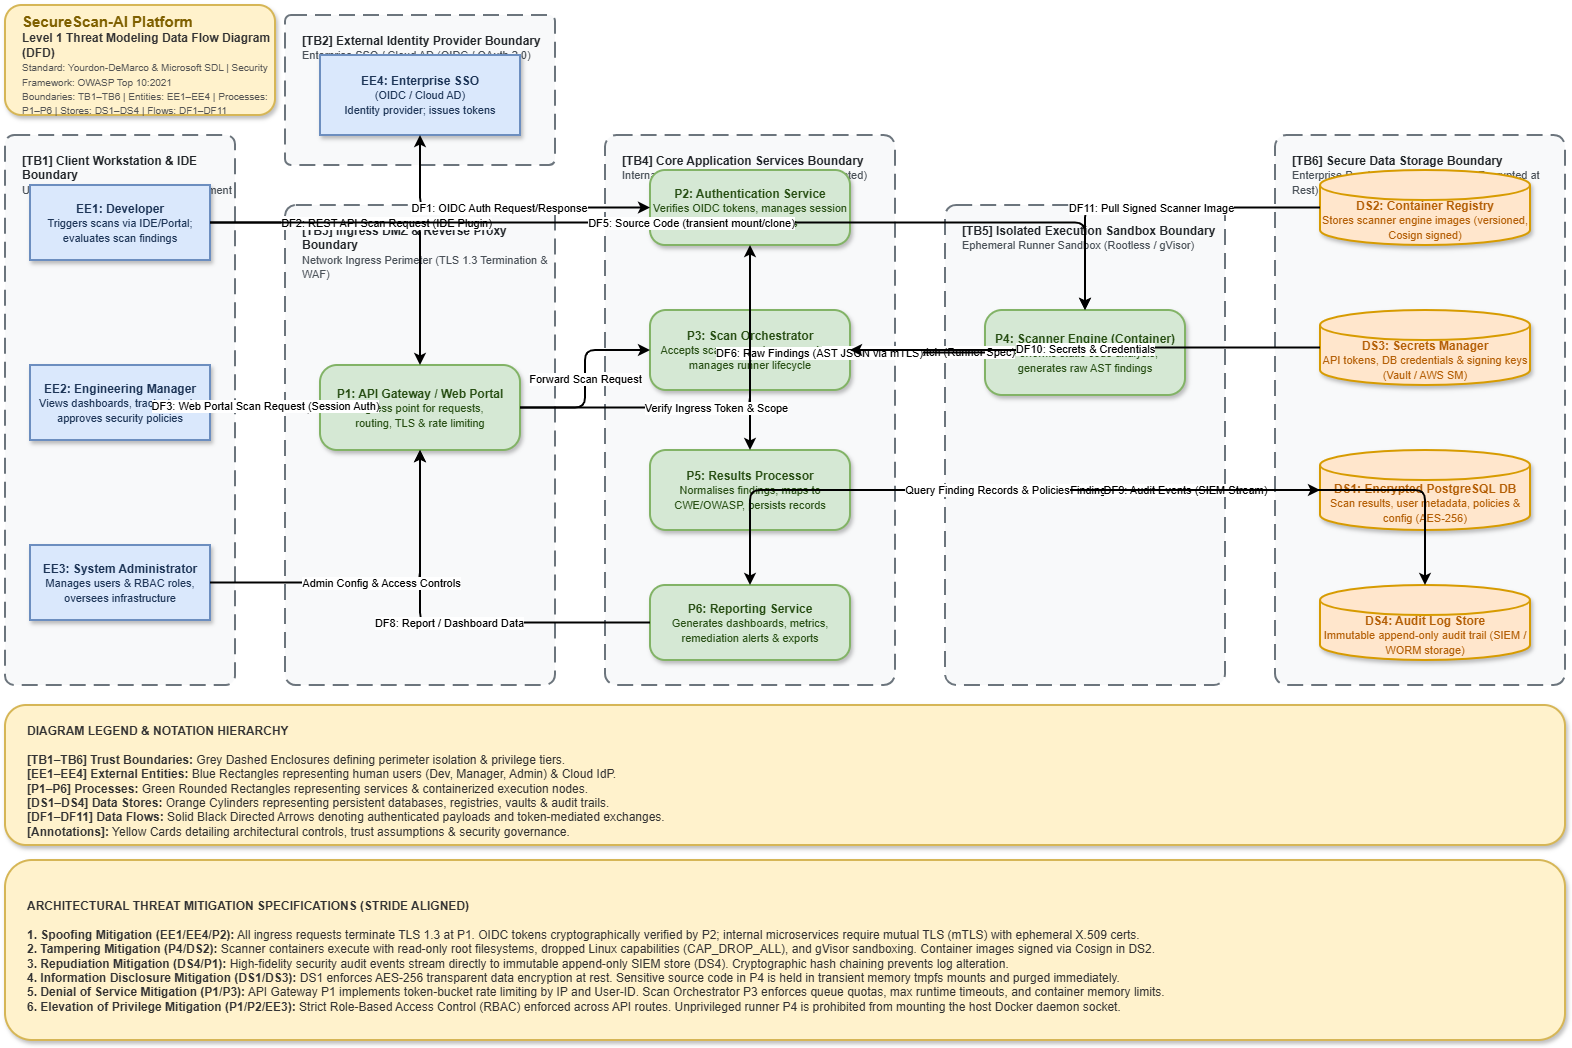

The diagram above was exported from draw.io. Its source (the exported page's mxGraphModel, read from the mxfile embedded in the PNG):
<mxGraphModel dx="2020" dy="1061" grid="1" gridSize="10" guides="1" tooltips="1" connect="1" arrows="1" fold="1" page="1" pageScale="1" pageWidth="1654" pageHeight="1169" background="#ffffff" math="0" shadow="0">
  <root>
    <mxCell id="0" />
    <mxCell id="layer-tb" parent="0" value="1-Trust-Boundaries" />
    <mxCell id="tb1" parent="layer-tb" style="rounded=1;whiteSpace=wrap;html=1;dashed=1;dashPattern=8 4;strokeWidth=2;fillColor=#f8f9fa;strokeColor=#6c757d;fontColor=#212529;verticalAlign=top;align=left;spacingLeft=15;spacingTop=12;arcSize=4;" value="&lt;b&gt;[TB1] Client Workstation &amp;amp; IDE Boundary&lt;/b&gt;&lt;br&gt;&lt;font style=&quot;font-size: 11px; color: #495057;&quot;&gt;Untrusted Developer &amp;amp; Admin Environment&lt;/font&gt;" vertex="1">
      <mxGeometry height="550" width="230" x="50" y="170" as="geometry" />
    </mxCell>
    <mxCell id="tb2" parent="layer-tb" style="rounded=1;whiteSpace=wrap;html=1;dashed=1;dashPattern=8 4;strokeWidth=2;fillColor=#f8f9fa;strokeColor=#6c757d;fontColor=#212529;verticalAlign=top;align=left;spacingLeft=15;spacingTop=12;arcSize=4;" value="&lt;b&gt;[TB2] External Identity Provider Boundary&lt;/b&gt;&lt;br&gt;&lt;font style=&quot;font-size: 11px; color: #495057;&quot;&gt;Enterprise SSO / Cloud AD (OIDC / OAuth 2.0)&lt;/font&gt;" vertex="1">
      <mxGeometry height="150" width="270" x="330" y="50" as="geometry" />
    </mxCell>
    <mxCell id="tb3" parent="layer-tb" style="rounded=1;whiteSpace=wrap;html=1;dashed=1;dashPattern=8 4;strokeWidth=2;fillColor=#f8f9fa;strokeColor=#6c757d;fontColor=#212529;verticalAlign=top;align=left;spacingLeft=15;spacingTop=12;arcSize=4;" value="&lt;b&gt;[TB3] Ingress DMZ &amp;amp; Reverse Proxy Boundary&lt;/b&gt;&lt;br&gt;&lt;font style=&quot;font-size: 11px; color: #495057;&quot;&gt;Network Ingress Perimeter (TLS 1.3 Termination &amp;amp; WAF)&lt;/font&gt;" vertex="1">
      <mxGeometry height="480" width="270" x="330" y="240" as="geometry" />
    </mxCell>
    <mxCell id="tb4" parent="layer-tb" style="rounded=1;whiteSpace=wrap;html=1;dashed=1;dashPattern=8 4;strokeWidth=2;fillColor=#f8f9fa;strokeColor=#6c757d;fontColor=#212529;verticalAlign=top;align=left;spacingLeft=15;spacingTop=12;arcSize=4;" value="&lt;b&gt;[TB4] Core Application Services Boundary&lt;/b&gt;&lt;br&gt;&lt;font style=&quot;font-size: 11px; color: #495057;&quot;&gt;Internal Microservices Tier (Mutual TLS Protected)&lt;/font&gt;" vertex="1">
      <mxGeometry height="550" width="290" x="650" y="170" as="geometry" />
    </mxCell>
    <mxCell id="tb5" parent="layer-tb" style="rounded=1;whiteSpace=wrap;html=1;dashed=1;dashPattern=8 4;strokeWidth=2;fillColor=#f8f9fa;strokeColor=#6c757d;fontColor=#212529;verticalAlign=top;align=left;spacingLeft=15;spacingTop=12;arcSize=4;" value="&lt;b&gt;[TB5] Isolated Execution Sandbox Boundary&lt;/b&gt;&lt;br&gt;&lt;font style=&quot;font-size: 11px; color: #495057;&quot;&gt;Ephemeral Runner Sandbox (Rootless / gVisor)&lt;/font&gt;" vertex="1">
      <mxGeometry height="480" width="280" x="990" y="240" as="geometry" />
    </mxCell>
    <mxCell id="tb6" parent="layer-tb" style="rounded=1;whiteSpace=wrap;html=1;dashed=1;dashPattern=8 4;strokeWidth=2;fillColor=#f8f9fa;strokeColor=#6c757d;fontColor=#212529;verticalAlign=top;align=left;spacingLeft=15;spacingTop=12;arcSize=4;" value="&lt;b&gt;[TB6] Secure Data Storage Boundary&lt;/b&gt;&lt;br&gt;&lt;font style=&quot;font-size: 11px; color: #495057;&quot;&gt;Enterprise Persistence Tier (AES-256 Encrypted at Rest)&lt;/font&gt;" vertex="1">
      <mxGeometry height="550" width="290" x="1320" y="170" as="geometry" />
    </mxCell>
    <mxCell id="layer-ee" parent="0" value="2-External-Entities" />
    <mxCell id="ee1" parent="layer-ee" style="shape=rectangle;whiteSpace=wrap;html=1;fillColor=#dae8fc;strokeColor=#6c8ebf;fontColor=#1d3557;strokeWidth=2;shadow=1;fontStyle=0;rounded=0;" value="&lt;b&gt;EE1: Developer&lt;/b&gt;&lt;br&gt;&lt;font style=&quot;font-size: 11px; font-weight: normal;&quot;&gt;Triggers scans via IDE/Portal;&lt;br&gt;evaluates scan findings&lt;/font&gt;" vertex="1">
      <mxGeometry height="75" width="180" x="75" y="220" as="geometry" />
    </mxCell>
    <mxCell id="ee2" parent="layer-ee" style="shape=rectangle;whiteSpace=wrap;html=1;fillColor=#dae8fc;strokeColor=#6c8ebf;fontColor=#1d3557;strokeWidth=2;shadow=1;fontStyle=0;rounded=0;" value="&lt;b&gt;EE2: Engineering Manager&lt;/b&gt;&lt;br&gt;&lt;font style=&quot;font-size: 11px; font-weight: normal;&quot;&gt;Views dashboards, tracks trends,&lt;br&gt;approves security policies&lt;/font&gt;" vertex="1">
      <mxGeometry height="75" width="180" x="75" y="400" as="geometry" />
    </mxCell>
    <mxCell id="ee3" parent="layer-ee" style="shape=rectangle;whiteSpace=wrap;html=1;fillColor=#dae8fc;strokeColor=#6c8ebf;fontColor=#1d3557;strokeWidth=2;shadow=1;fontStyle=0;rounded=0;" value="&lt;b&gt;EE3: System Administrator&lt;/b&gt;&lt;br&gt;&lt;font style=&quot;font-size: 11px; font-weight: normal;&quot;&gt;Manages users &amp;amp; RBAC roles,&lt;br&gt;oversees infrastructure&lt;/font&gt;" vertex="1">
      <mxGeometry height="75" width="180" x="75" y="580" as="geometry" />
    </mxCell>
    <mxCell id="ee4" parent="layer-ee" style="shape=rectangle;whiteSpace=wrap;html=1;fillColor=#dae8fc;strokeColor=#6c8ebf;fontColor=#1d3557;strokeWidth=2;shadow=1;fontStyle=0;rounded=0;" value="&lt;b&gt;EE4: Enterprise SSO&lt;/b&gt;&lt;br&gt;&lt;font style=&quot;font-size: 11px; font-weight: normal;&quot;&gt;(OIDC / Cloud AD)&lt;br&gt;Identity provider; issues tokens&lt;/font&gt;" vertex="1">
      <mxGeometry height="80" width="200" x="365" y="90" as="geometry" />
    </mxCell>
    <mxCell id="layer-proc" parent="0" value="3-Processes" />
    <mxCell id="p1" parent="layer-proc" style="rounded=1;arcSize=20;whiteSpace=wrap;html=1;fillColor=#d5e8d4;strokeColor=#82b366;fontColor=#274e13;strokeWidth=2;shadow=1;" value="&lt;b&gt;P1: API Gateway / Web Portal&lt;/b&gt;&lt;br&gt;&lt;font style=&quot;font-size: 11px; font-weight: normal;&quot;&gt;Ingress point for requests,&lt;br&gt;routing, TLS &amp;amp; rate limiting&lt;/font&gt;" vertex="1">
      <mxGeometry height="85" width="200" x="365" y="400" as="geometry" />
    </mxCell>
    <mxCell id="p2" parent="layer-proc" style="rounded=1;arcSize=20;whiteSpace=wrap;html=1;fillColor=#d5e8d4;strokeColor=#82b366;fontColor=#274e13;strokeWidth=2;shadow=1;" value="&lt;b&gt;P2: Authentication Service&lt;/b&gt;&lt;br&gt;&lt;font style=&quot;font-size: 11px; font-weight: normal;&quot;&gt;Verifies OIDC tokens, manages session &amp;amp; REST API tokens&lt;/font&gt;" vertex="1">
      <mxGeometry height="75" width="200" x="695" y="205" as="geometry" />
    </mxCell>
    <mxCell id="p3" parent="layer-proc" style="rounded=1;arcSize=20;whiteSpace=wrap;html=1;fillColor=#d5e8d4;strokeColor=#82b366;fontColor=#274e13;strokeWidth=2;shadow=1;" value="&lt;b&gt;P3: Scan Orchestrator&lt;/b&gt;&lt;br&gt;&lt;font style=&quot;font-size: 11px; font-weight: normal;&quot;&gt;Accepts scan requests, queues jobs, manages runner lifecycle&lt;/font&gt;" vertex="1">
      <mxGeometry height="80" width="200" x="695" y="345" as="geometry" />
    </mxCell>
    <mxCell id="p4" parent="layer-proc" style="rounded=1;arcSize=20;whiteSpace=wrap;html=1;fillColor=#d5e8d4;strokeColor=#82b366;fontColor=#274e13;strokeWidth=2;shadow=1;" value="&lt;b&gt;P4: Scanner Engine (Container)&lt;/b&gt;&lt;br&gt;&lt;font style=&quot;font-size: 11px; font-weight: normal;&quot;&gt;Performs static code analysis,&lt;br&gt;generates raw AST findings&lt;/font&gt;" vertex="1">
      <mxGeometry height="85" width="200" x="1030" y="345" as="geometry" />
    </mxCell>
    <mxCell id="p5" parent="layer-proc" style="rounded=1;arcSize=20;whiteSpace=wrap;html=1;fillColor=#d5e8d4;strokeColor=#82b366;fontColor=#274e13;strokeWidth=2;shadow=1;" value="&lt;b&gt;P5: Results Processor&lt;/b&gt;&lt;br&gt;&lt;font style=&quot;font-size: 11px; font-weight: normal;&quot;&gt;Normalises findings, maps to CWE/OWASP, persists records&lt;/font&gt;" vertex="1">
      <mxGeometry height="80" width="200" x="695" y="485" as="geometry" />
    </mxCell>
    <mxCell id="p6" parent="layer-proc" style="rounded=1;arcSize=20;whiteSpace=wrap;html=1;fillColor=#d5e8d4;strokeColor=#82b366;fontColor=#274e13;strokeWidth=2;shadow=1;" value="&lt;b&gt;P6: Reporting Service&lt;/b&gt;&lt;br&gt;&lt;font style=&quot;font-size: 11px; font-weight: normal;&quot;&gt;Generates dashboards, metrics,&lt;br&gt;remediation alerts &amp;amp; exports&lt;/font&gt;" vertex="1">
      <mxGeometry height="75" width="200" x="695" y="620" as="geometry" />
    </mxCell>
    <mxCell id="layer-ds" parent="0" value="4-Data-Stores" />
    <mxCell id="ds1" parent="layer-ds" style="shape=cylinder3;whiteSpace=wrap;html=1;boundedLbl=1;backgroundOutline=1;size=15;fillColor=#ffe6cc;strokeColor=#d79b00;fontColor=#b45f06;strokeWidth=2;shadow=1;" value="&lt;b&gt;DS1: Encrypted PostgreSQL DB&lt;/b&gt;&lt;br&gt;&lt;font style=&quot;font-size: 11px; font-weight: normal;&quot;&gt;Scan results, user metadata, policies &amp;amp; config (AES-256)&lt;/font&gt;" vertex="1">
      <mxGeometry height="80" width="210" x="1365" y="485" as="geometry" />
    </mxCell>
    <mxCell id="ds2" parent="layer-ds" style="shape=cylinder3;whiteSpace=wrap;html=1;boundedLbl=1;backgroundOutline=1;size=15;fillColor=#ffe6cc;strokeColor=#d79b00;fontColor=#b45f06;strokeWidth=2;shadow=1;" value="&lt;b&gt;DS2: Container Registry&lt;/b&gt;&lt;br&gt;&lt;font style=&quot;font-size: 11px; font-weight: normal;&quot;&gt;Stores scanner engine images (versioned, Cosign signed)&lt;/font&gt;" vertex="1">
      <mxGeometry height="75" width="210" x="1365" y="205" as="geometry" />
    </mxCell>
    <mxCell id="ds3" parent="layer-ds" style="shape=cylinder3;whiteSpace=wrap;html=1;boundedLbl=1;backgroundOutline=1;size=15;fillColor=#ffe6cc;strokeColor=#d79b00;fontColor=#b45f06;strokeWidth=2;shadow=1;" value="&lt;b&gt;DS3: Secrets Manager&lt;/b&gt;&lt;br&gt;&lt;font style=&quot;font-size: 11px; font-weight: normal;&quot;&gt;API tokens, DB credentials &amp;amp; signing keys (Vault / AWS SM)&lt;/font&gt;" vertex="1">
      <mxGeometry height="75" width="210" x="1365" y="345" as="geometry" />
    </mxCell>
    <mxCell id="ds4" parent="layer-ds" style="shape=cylinder3;whiteSpace=wrap;html=1;boundedLbl=1;backgroundOutline=1;size=15;fillColor=#ffe6cc;strokeColor=#d79b00;fontColor=#b45f06;strokeWidth=2;shadow=1;" value="&lt;b&gt;DS4: Audit Log Store&lt;/b&gt;&lt;br&gt;&lt;font style=&quot;font-size: 11px; font-weight: normal;&quot;&gt;Immutable append-only audit trail (SIEM / WORM storage)&lt;/font&gt;" vertex="1">
      <mxGeometry height="75" width="210" x="1365" y="620" as="geometry" />
    </mxCell>
    <mxCell id="layer-df" parent="0" value="5-Data-Flows" />
    <mxCell id="df1" edge="1" parent="layer-df" source="p2" style="edgeStyle=orthogonalEdgeStyle;rounded=1;orthogonalLoop=1;jettySize=auto;html=1;strokeColor=#000000;strokeWidth=2;fontColor=#000000;fontSize=11;endArrow=classic;startArrow=classic;labelBackgroundColor=#ffffff;" target="ee4" value="DF1: OIDC Auth Request/Response">
      <mxGeometry relative="1" as="geometry" />
    </mxCell>
    <mxCell id="df2" edge="1" parent="layer-df" source="ee1" style="edgeStyle=orthogonalEdgeStyle;rounded=1;orthogonalLoop=1;jettySize=auto;html=1;strokeColor=#000000;strokeWidth=2;fontColor=#000000;fontSize=11;endArrow=classic;labelBackgroundColor=#ffffff;" target="p1" value="DF2: REST API Scan Request (IDE Plugin)">
      <mxGeometry relative="1" as="geometry" />
    </mxCell>
    <mxCell id="df3" edge="1" parent="layer-df" source="ee2" style="edgeStyle=orthogonalEdgeStyle;rounded=1;orthogonalLoop=1;jettySize=auto;html=1;strokeColor=#000000;strokeWidth=2;fontColor=#000000;fontSize=11;endArrow=classic;labelBackgroundColor=#ffffff;" target="p1" value="DF3: Web Portal Scan Request (Session Auth)">
      <mxGeometry relative="1" as="geometry" />
    </mxCell>
    <mxCell id="df4" edge="1" parent="layer-df" source="p3" style="edgeStyle=orthogonalEdgeStyle;rounded=1;orthogonalLoop=1;jettySize=auto;html=1;strokeColor=#000000;strokeWidth=2;fontColor=#000000;fontSize=11;endArrow=classic;labelBackgroundColor=#ffffff;" target="p4" value="DF4: Scan Job Dispatch (Runner Spec)">
      <mxGeometry relative="1" as="geometry" />
    </mxCell>
    <mxCell id="df5" edge="1" parent="layer-df" source="ee1" style="edgeStyle=orthogonalEdgeStyle;rounded=1;orthogonalLoop=1;jettySize=auto;html=1;strokeColor=#000000;strokeWidth=2;fontColor=#000000;fontSize=11;endArrow=classic;labelBackgroundColor=#ffffff;" target="p4" value="DF5: Source Code (transient mount/clone)">
      <mxGeometry relative="1" as="geometry" />
    </mxCell>
    <mxCell id="df6" edge="1" parent="layer-df" source="p4" style="edgeStyle=orthogonalEdgeStyle;rounded=1;orthogonalLoop=1;jettySize=auto;html=1;strokeColor=#000000;strokeWidth=2;fontColor=#000000;fontSize=11;endArrow=classic;labelBackgroundColor=#ffffff;" target="p5" value="DF6: Raw Findings (AST JSON via mTLS)">
      <mxGeometry relative="1" as="geometry" />
    </mxCell>
    <mxCell id="df7" edge="1" parent="layer-df" source="p5" style="edgeStyle=orthogonalEdgeStyle;rounded=1;orthogonalLoop=1;jettySize=auto;html=1;strokeColor=#000000;strokeWidth=2;fontColor=#000000;fontSize=11;endArrow=classic;labelBackgroundColor=#ffffff;" target="ds1" value="DF7: Normalised Findings (Persist to DB)">
      <mxGeometry relative="1" as="geometry" />
    </mxCell>
    <mxCell id="df8" edge="1" parent="layer-df" source="p6" style="edgeStyle=orthogonalEdgeStyle;rounded=1;orthogonalLoop=1;jettySize=auto;html=1;strokeColor=#000000;strokeWidth=2;fontColor=#000000;fontSize=11;endArrow=classic;labelBackgroundColor=#ffffff;" target="p1" value="DF8: Report / Dashboard Data">
      <mxGeometry relative="1" as="geometry" />
    </mxCell>
    <mxCell id="df9" edge="1" parent="layer-df" source="p5" style="edgeStyle=orthogonalEdgeStyle;rounded=1;orthogonalLoop=1;jettySize=auto;html=1;strokeColor=#000000;strokeWidth=2;fontColor=#000000;fontSize=11;endArrow=classic;labelBackgroundColor=#ffffff;" target="ds4" value="DF9: Audit Events (SIEM Stream)">
      <mxGeometry relative="1" as="geometry" />
    </mxCell>
    <mxCell id="df10" edge="1" parent="layer-df" source="ds3" style="edgeStyle=orthogonalEdgeStyle;rounded=1;orthogonalLoop=1;jettySize=auto;html=1;strokeColor=#000000;strokeWidth=2;fontColor=#000000;fontSize=11;endArrow=classic;labelBackgroundColor=#ffffff;" target="p3" value="DF10: Secrets &amp;amp; Credentials">
      <mxGeometry relative="1" as="geometry" />
    </mxCell>
    <mxCell id="df11" edge="1" parent="layer-df" source="ds2" style="edgeStyle=orthogonalEdgeStyle;rounded=1;orthogonalLoop=1;jettySize=auto;html=1;strokeColor=#000000;strokeWidth=2;fontColor=#000000;fontSize=11;endArrow=classic;labelBackgroundColor=#ffffff;" target="p4" value="DF11: Pull Signed Scanner Image">
      <mxGeometry relative="1" as="geometry" />
    </mxCell>
    <mxCell id="df_int1" edge="1" parent="layer-df" source="p1" style="edgeStyle=orthogonalEdgeStyle;rounded=1;orthogonalLoop=1;jettySize=auto;html=1;strokeColor=#000000;strokeWidth=2;fontColor=#000000;fontSize=11;endArrow=classic;labelBackgroundColor=#ffffff;" target="p3" value="Forward Scan Request">
      <mxGeometry relative="1" as="geometry" />
    </mxCell>
    <mxCell id="df_int2" edge="1" parent="layer-df" source="p1" style="edgeStyle=orthogonalEdgeStyle;rounded=1;orthogonalLoop=1;jettySize=auto;html=1;strokeColor=#000000;strokeWidth=2;fontColor=#000000;fontSize=11;endArrow=classic;labelBackgroundColor=#ffffff;" target="p2" value="Verify Ingress Token &amp;amp; Scope">
      <mxGeometry relative="1" as="geometry" />
    </mxCell>
    <mxCell id="df_int3" edge="1" parent="layer-df" source="ds1" style="edgeStyle=orthogonalEdgeStyle;rounded=1;orthogonalLoop=1;jettySize=auto;html=1;strokeColor=#000000;strokeWidth=2;fontColor=#000000;fontSize=11;endArrow=classic;labelBackgroundColor=#ffffff;" target="p6" value="Query Finding Records &amp;amp; Policies">
      <mxGeometry relative="1" as="geometry" />
    </mxCell>
    <mxCell id="df_int4" edge="1" parent="layer-df" source="ee3" style="edgeStyle=orthogonalEdgeStyle;rounded=1;orthogonalLoop=1;jettySize=auto;html=1;strokeColor=#000000;strokeWidth=2;fontColor=#000000;fontSize=11;endArrow=classic;labelBackgroundColor=#ffffff;" target="p1" value="Admin Config &amp;amp; Access Controls">
      <mxGeometry relative="1" as="geometry" />
    </mxCell>
    <mxCell id="layer-ann" parent="0" value="6-Annotations" />
    <mxCell id="ann_title" parent="layer-ann" style="rounded=1;whiteSpace=wrap;html=1;fillColor=#fff2cc;strokeColor=#d6b656;strokeWidth=2;shadow=1;align=left;spacingLeft=15;spacingTop=10;" value="&lt;font style=&quot;font-size: 15px; font-weight: bold; color: #7f6000;&quot;&gt;SecureScan-AI Platform&lt;/font&gt;&lt;br&gt;&lt;font style=&quot;font-size: 12px; font-weight: bold; color: #333333;&quot;&gt;Level 1 Threat Modeling Data Flow Diagram (DFD)&lt;/font&gt;&lt;br&gt;&lt;font style=&quot;font-size: 10px; color: #555555;&quot;&gt;Standard: Yourdon-DeMarco &amp;amp; Microsoft SDL | Security Framework: OWASP Top 10:2021&lt;br&gt;Boundaries: TB1–TB6 | Entities: EE1–EE4 | Processes: P1–P6 | Stores: DS1–DS4 | Flows: DF1–DF11&lt;/font&gt;" vertex="1">
      <mxGeometry height="110" width="270" x="50" y="40" as="geometry" />
    </mxCell>
    <mxCell id="ann_legend" parent="layer-ann" style="rounded=1;whiteSpace=wrap;html=1;fillColor=#fff2cc;strokeColor=#d6b656;strokeWidth=2;shadow=1;align=left;spacingLeft=20;spacingTop=12;fontColor=#333333;" value="&lt;b&gt;DIAGRAM LEGEND &amp;amp; NOTATION HIERARCHY&lt;/b&gt;&lt;br&gt;&lt;br&gt;&lt;b&gt;[TB1–TB6] Trust Boundaries:&lt;/b&gt; Grey Dashed Enclosures defining perimeter isolation &amp;amp; privilege tiers.&lt;br&gt;&lt;b&gt;[EE1–EE4] External Entities:&lt;/b&gt; Blue Rectangles representing human users (Dev, Manager, Admin) &amp;amp; Cloud IdP.&lt;br&gt;&lt;b&gt;[P1–P6] Processes:&lt;/b&gt; Green Rounded Rectangles representing services &amp;amp; containerized execution nodes.&lt;br&gt;&lt;b&gt;[DS1–DS4] Data Stores:&lt;/b&gt; Orange Cylinders representing persistent databases, registries, vaults &amp;amp; audit trails.&lt;br&gt;&lt;b&gt;[DF1–DF11] Data Flows:&lt;/b&gt; Solid Black Directed Arrows denoting authenticated payloads and token-mediated exchanges.&lt;br&gt;&lt;b&gt;[Annotations]:&lt;/b&gt; Yellow Cards detailing architectural controls, trust assumptions &amp;amp; security governance." vertex="1">
      <mxGeometry height="140" width="1560" x="50" y="740" as="geometry" />
    </mxCell>
    <mxCell id="ann_notes" parent="layer-ann" style="rounded=1;whiteSpace=wrap;html=1;fillColor=#fff2cc;strokeColor=#d6b656;strokeWidth=2;shadow=1;align=left;spacingLeft=20;spacingTop=12;fontColor=#333333;" value="&lt;b&gt;ARCHITECTURAL THREAT MITIGATION SPECIFICATIONS (STRIDE ALIGNED)&lt;/b&gt;&lt;br&gt;&lt;br&gt;&lt;b&gt;1. Spoofing Mitigation (EE1/EE4/P2):&lt;/b&gt; All ingress requests terminate TLS 1.3 at P1. OIDC tokens cryptographically verified by P2; internal microservices require mutual TLS (mTLS) with ephemeral X.509 certs.&lt;br&gt;&lt;b&gt;2. Tampering Mitigation (P4/DS2):&lt;/b&gt; Scanner containers execute with read-only root filesystems, dropped Linux capabilities (CAP_DROP_ALL), and gVisor sandboxing. Container images signed via Cosign in DS2.&lt;br&gt;&lt;b&gt;3. Repudiation Mitigation (DS4/P1):&lt;/b&gt; High-fidelity security audit events stream directly to immutable append-only SIEM store (DS4). Cryptographic hash chaining prevents log alteration.&lt;br&gt;&lt;b&gt;4. Information Disclosure Mitigation (DS1/DS3):&lt;/b&gt; DS1 enforces AES-256 transparent data encryption at rest. Sensitive source code in P4 is held in transient memory tmpfs mounts and purged immediately.&lt;br&gt;&lt;b&gt;5. Denial of Service Mitigation (P1/P3):&lt;/b&gt; API Gateway P1 implements token-bucket rate limiting by IP and User-ID. Scan Orchestrator P3 enforces queue quotas, max runtime timeouts, and container memory limits.&lt;br&gt;&lt;b&gt;6. Elevation of Privilege Mitigation (P1/P2/EE3):&lt;/b&gt; Strict Role-Based Access Control (RBAC) enforced across API routes. Unprivileged runner P4 is prohibited from mounting the host Docker daemon socket." vertex="1">
      <mxGeometry height="180" width="1560" x="50" y="895" as="geometry" />
    </mxCell>
  </root>
</mxGraphModel>